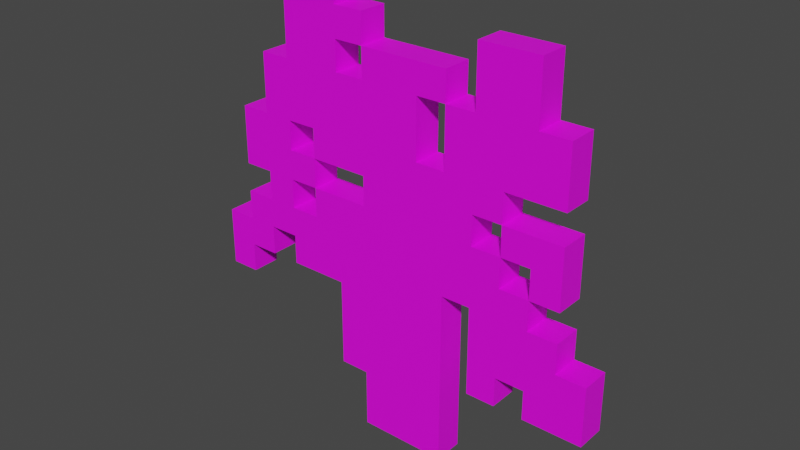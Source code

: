 # Source: birch_sapling.blend  (saved by Blender 2.81.16; exported with 4.5.12 LTS)
import bpy
from mathutils import Matrix  # noqa: F401  (used for matrix-valued properties, if any)

bpy.ops.wm.read_factory_settings(use_empty=True)
scene = bpy.context.scene
scene.name = 'Scene'

# ---- collections
col_collection = bpy.data.collections.new('Collection'); scene.collection.children.link(col_collection)

# ---- images (referenced by path relative to the original .blend; pixels are not part of the script)
import os
ASSET_DIR = os.environ.get("B2B_ASSET_DIR", "")  # directory of the original .blend (textures are referenced by path, not embedded)
HERE = os.path.dirname(os.path.abspath(__file__))  # packed textures are extracted next to this script under _unpacked/

def load_image(name, relpath, width, height, colorspace="sRGB"):
    """Load a texture the original file referenced (path relative to the .blend, or extracted next to this script)."""
    p = next((c for c in (os.path.join(HERE, relpath), os.path.join(ASSET_DIR, relpath)) if relpath and os.path.exists(c)), "")
    if p:
        img = bpy.data.images.load(p, check_existing=True)
        img.name = name
    else:  # same state as the original file: an image datablock whose file is absent (Cycles renders it pink)
        img = bpy.data.images.new(name, width, height)
        img.source = "FILE"
        img.filepath = "//" + (relpath or name)
    img.colorspace_settings.name = colorspace
    return img
img_birch_sapling_png = load_image('birch_sapling.png', 'birch_sapling.png', 1024, 1024, 'sRGB')

# ---- materials (node trees are filled in below, after node groups)
mat_material_001 = bpy.data.materials.new('Material.001')
mat_material_001.use_transparent_shadow = False

# ---- material node trees
mat_material_001.use_nodes = True; mat_material_001.node_tree.nodes.clear()
_N = mat_material_001.node_tree.nodes; _L = mat_material_001.node_tree.links
n0 = _N.new('ShaderNodeOutputMaterial'); n0.name = 'Material Output'; n0.location = (300, 300)
n1 = _N.new('ShaderNodeBsdfPrincipled'); n1.name = 'Principled BSDF'; n1.location = (10, 300)
n1.distribution = 'GGX'
n1.subsurface_method = 'BURLEY'
n1.inputs[3].default_value = 1.45
n1.inputs[27].default_value = (0.0, 0.0, 0.0, 1.0)
n1.inputs[28].default_value = 1.0
n2 = _N.new('ShaderNodeTexImage'); n2.name = 'Image Texture'; n2.location = (-332, 139)
n2.image = img_birch_sapling_png
n2.interpolation = 'Closest'
_L.new(n1.outputs[0], n0.inputs[0])
_L.new(n2.outputs[0], n1.inputs[0])
n0.is_active_output = True

# ---- world
world_world = bpy.data.worlds.new('World'); scene.world = world_world
world_world.use_nodes = True; world_world.node_tree.nodes.clear()
_N = world_world.node_tree.nodes; _L = world_world.node_tree.links
n0 = _N.new('ShaderNodeOutputWorld'); n0.name = 'World Output'; n0.location = (300, 300)
n1 = _N.new('ShaderNodeBackground'); n1.name = 'Background'; n1.location = (10, 300)
n1.inputs[0].default_value = (0.05088, 0.05088, 0.05088, 1.0)
_L.new(n1.outputs[0], n0.inputs[0])
n0.is_active_output = True
world_world.color = (0.05088, 0.05088, 0.05088)
world_world.use_sun_shadow = False
world_world.sun_shadow_jitter_overblur = 0.0

# ---- meshes
me_plane = bpy.data.meshes.new('Plane')
me_plane.from_pydata([(0.4375, -0.1875, -0.0625), (0.4375, -0.3125, -0.0625), (0.375, 0.25, -0.0625), (0.375, 0.125, -0.0625), (0.375, 0.0625, -0.0625), (0.375, -0.0625, -0.0625), (0.375, -0.125, -0.0625), (0.375, -0.1875, -0.0625), (0.3125, 0.375, -0.0625), (0.3125, 0.25, -0.0625), (0.3125, 1.863e-08, -0.0625), (0.3125, -0.0625, -0.0625), (0.3125, -0.125, -0.0625), (0.3125, -0.25, -0.0625), (0.3125, -0.3125, -0.0625), (0.25, 0.125, -0.0625), (0.25, 0.0625, -0.0625), (0.25, 1.863e-08, -0.0625), (0.25, -0.0625, -0.0625), (0.25, -0.25, -0.0625), (0.25, -0.3125, -0.0625), (0.1875, 0.375, -0.0625), (0.1875, 0.25, -0.0625), (0.1875, 0.0625, -0.0625), (0.1875, 1.863e-08, -0.0625), (0.1875, -0.125, -0.0625), (0.1875, -0.3125, -0.0625), (0.125, 0.3125, -0.0625), (0.125, 0.25, -0.0625), (0.125, 0.125, -0.0625), (0.125, -0.125, -0.0625), (0.0625, 0.3125, -0.0625), (0.0625, 0.25, -0.0625), (0.0625, 0.125, -0.0625), (-0.0625, 0.375, -0.0625), (-0.0625, 0.3125, -0.0625), (-0.0625, 0.25, -0.0625), (-0.0625, 0.0625, -0.0625), (-0.0625, 1.863e-08, -0.0625), (-0.0625, -0.375, -0.0625), (-0.125, 0.4375, -0.0625), (-0.125, 0.375, -0.0625), (-0.125, 0.3125, -0.0625), (-0.125, 0.25, -0.0625), (-0.125, -0.1875, -0.0625), (-0.125, -0.375, -0.0625), (-0.1875, 0.4375, -0.0625), (-0.1875, 0.375, -0.0625), (-0.1875, 0.125, -0.0625), (-0.1875, 0.0625, -0.0625), (-0.1875, 1.863e-08, -0.0625), (-0.1875, -0.0625, -0.0625), (-0.25, 0.375, -0.0625), (-0.25, 0.25, -0.0625), (-0.25, 0.125, -0.0625), (-0.25, 0.0625, -0.0625), (-0.25, 1.863e-08, -0.0625), (-0.25, -0.0625, -0.0625), (-0.25, -0.125, -0.0625), (-0.25, -0.1875, -0.0625), (-0.3125, 0.25, -0.0625), (-0.3125, 0.125, -0.0625), (-0.3125, 1.863e-08, -0.0625), (-0.3125, -0.0625, -0.0625), (-0.3125, -0.125, -0.0625), (-0.3125, -0.1875, -0.0625), (-0.375, 0.125, -0.0625), (-0.375, 1.863e-08, -0.0625), (-0.375, -0.0625, -0.0625), (-0.375, -0.125, -0.0625), (-0.375, -0.1875, -0.0625), (-0.375, -0.25, -0.0625), (-0.4375, -0.125, -0.0625), (-0.4375, -0.25, -0.0625), (0.125, -0.5, -0.0625), (-0.0625, -0.5, -0.0625), (-0.0625, -0.5, 0.0), (0.125, -0.5, 0.0), (-0.4375, -0.25, 0.0), (-0.4375, -0.125, 0.0), (-0.375, -0.25, 0.0), (-0.375, -0.1875, 0.0), (-0.375, -0.125, 0.0), (-0.375, -0.0625, 0.0), (-0.375, 1.863e-08, 0.0), (-0.375, 0.125, 0.0), (-0.3125, -0.1875, 0.0), (-0.3125, -0.125, 0.0), (-0.3125, -0.0625, 0.0), (-0.3125, 1.863e-08, 0.0), (-0.3125, 0.125, 0.0), (-0.3125, 0.25, 0.0), (-0.25, -0.1875, 0.0), (-0.25, -0.125, 0.0), (-0.25, -0.0625, 0.0), (-0.25, 1.863e-08, 0.0), (-0.25, 0.0625, 0.0), (-0.25, 0.125, 0.0), (-0.25, 0.25, 0.0), (-0.25, 0.375, 0.0), (-0.1875, -0.0625, 0.0), (-0.1875, 1.863e-08, 0.0), (-0.1875, 0.0625, 0.0), (-0.1875, 0.125, 0.0), (-0.1875, 0.375, 0.0), (-0.1875, 0.4375, 0.0), (-0.125, -0.375, 0.0), (-0.125, -0.1875, 0.0), (-0.125, 0.25, 0.0), (-0.125, 0.3125, 0.0), (-0.125, 0.375, 0.0), (-0.125, 0.4375, 0.0), (-0.0625, -0.375, 0.0), (-0.0625, 1.863e-08, 0.0), (-0.0625, 0.0625, 0.0), (-0.0625, 0.25, 0.0), (-0.0625, 0.3125, 0.0), (-0.0625, 0.375, 0.0), (0.0625, 0.125, 0.0), (0.0625, 0.25, 0.0), (0.0625, 0.3125, 0.0), (0.125, -0.125, 0.0), (0.125, 0.125, 0.0), (0.125, 0.25, 0.0), (0.125, 0.3125, 0.0), (0.1875, -0.3125, 0.0), (0.1875, -0.125, 0.0), (0.1875, 1.863e-08, 0.0), (0.1875, 0.0625, 0.0), (0.1875, 0.25, 0.0), (0.1875, 0.375, 0.0), (0.25, -0.3125, 0.0), (0.25, -0.25, 0.0), (0.25, -0.0625, 0.0), (0.25, 1.863e-08, 0.0), (0.25, 0.0625, 0.0), (0.25, 0.125, 0.0), (0.3125, -0.3125, 0.0), (0.3125, -0.25, 0.0), (0.3125, -0.125, 0.0), (0.3125, -0.0625, 0.0), (0.3125, 1.863e-08, 0.0), (0.3125, 0.25, 0.0), (0.3125, 0.375, 0.0), (0.375, -0.1875, 0.0), (0.375, -0.125, 0.0), (0.375, -0.0625, 0.0), (0.375, 0.0625, 0.0), (0.375, 0.125, 0.0), (0.375, 0.25, 0.0), (0.4375, -0.3125, 0.0), (0.4375, -0.1875, 0.0)], [], [(120, 31, 35, 116), (146, 5, 4, 147), (103, 48, 49, 102), (142, 9, 8, 143), (115, 36, 43, 108), (139, 12, 11, 140), (113, 38, 50, 101), (96, 55, 54, 97), (138, 13, 14, 137), (108, 43, 42, 109), (111, 40, 46, 105), (124, 27, 31, 120), (135, 16, 17, 134), (133, 18, 17, 134), (149, 2, 9, 142), (93, 58, 59, 92), (131, 20, 19, 132), (104, 47, 52, 99), (136, 15, 3, 148), (91, 60, 61, 90), (130, 21, 22, 129), (97, 54, 48, 103), (147, 4, 16, 135), (79, 72, 73, 78), (116, 35, 34, 117), (127, 24, 23, 128), (128, 23, 16, 135), (140, 11, 5, 146), (95, 56, 50, 101), (77, 74, 30, 121), (85, 66, 67, 84), (123, 28, 27, 124), (132, 19, 13, 138), (143, 8, 21, 130), (90, 61, 66, 85), (98, 53, 60, 91), (134, 17, 10, 141), (134, 17, 24, 127), (76, 75, 74, 77), (116, 35, 36, 115), (87, 64, 58, 93), (84, 67, 62, 89), (125, 26, 20, 131), (118, 33, 32, 119), (114, 37, 38, 113), (88, 63, 68, 83), (129, 22, 28, 123), (112, 39, 75, 76), (70, 71, 73, 72, 69), (80, 71, 70, 81), (5, 11, 10, 17, 16, 4), (32, 31, 27, 28), (32, 33, 29, 28, 22, 21, 8, 9, 2, 3, 15, 16, 23, 24, 17, 18, 11, 12, 6, 7, 0, 1, 14, 13, 19, 20, 26, 25, 30, 74, 75, 39, 45, 44, 59, 58, 57, 51, 50, 38, 37, 49, 48, 54, 61, 60, 53, 52, 47, 41, 42, 43, 36, 35, 31), (42, 41, 34, 35), (47, 46, 40, 41), (56, 55, 49, 50), (61, 54, 55, 56, 62, 67, 66), (57, 58, 64, 63, 62, 56), (64, 65, 70, 69, 68, 63), (121, 30, 25, 126), (89, 62, 63, 88), (83, 68, 69, 82), (106, 45, 39, 112), (151, 0, 7, 144), (81, 70, 65, 86), (126, 25, 26, 125), (94, 57, 56, 95), (140, 11, 18, 133), (135, 16, 15, 136), (78, 73, 71, 80), (137, 14, 1, 150), (82, 69, 72, 79), (107, 44, 45, 106), (100, 51, 57, 94), (119, 32, 28, 123), (117, 34, 41, 110), (150, 1, 0, 151), (122, 29, 33, 118), (145, 6, 12, 139), (86, 65, 64, 87), (92, 59, 44, 107), (144, 7, 6, 145), (101, 50, 49, 102), (148, 3, 2, 149), (105, 46, 47, 104), (109, 42, 35, 116), (141, 10, 11, 140), (99, 52, 53, 98), (123, 28, 29, 122), (110, 41, 40, 111), (102, 49, 55, 96), (101, 50, 51, 100), (102, 49, 37, 114), (87, 88, 83, 82, 81, 86), (94, 95, 89, 88, 87, 93), (90, 85, 84, 89, 95, 96, 97), (95, 101, 102, 96), (104, 110, 111, 105), (109, 116, 117, 110), (119, 120, 116, 115, 108, 109, 110, 104, 99, 98, 91, 90, 97, 103, 102, 114, 113, 101, 100, 94, 93, 92, 107, 106, 112, 76, 77, 121, 126, 125, 131, 132, 138, 137, 150, 151, 144, 145, 139, 140, 133, 134, 127, 128, 135, 136, 148, 149, 142, 143, 130, 129, 123, 122, 118), (119, 123, 124, 120), (146, 147, 135, 134, 141, 140), (81, 82, 79, 78, 80)])
_uv = me_plane.uv_layers.new(name='UVMap')
_uv.uv.foreach_set('vector', [0.5625, 0.7988, 0.5625, 0.7988, 0.4375, 0.7988, 0.4375, 0.7988, 0.8652, 0.4375, 0.8652, 0.4375, 0.8652, 0.5625, 0.8652, 0.5625, 0.3242, 0.625, 0.3242, 0.625, 0.3242, 0.5625, 0.3242, 0.5625, 0.8027, 0.75, 0.8027, 0.75, 0.8027, 0.875, 0.8027, 0.875, 0.4375, 0.7363, 0.4375, 0.7363, 0.375, 0.7363, 0.375, 0.7363, 0.8027, 0.375, 0.8027, 0.375, 0.8027, 0.4375, 0.8027, 0.4375, 0.4375, 0.4863, 0.4375, 0.4863, 0.3125, 0.4863, 0.3125, 0.4863, 0.2402, 0.5625, 0.2402, 0.5625, 0.2402, 0.625, 0.2402, 0.625, 0.8242, 0.25, 0.8242, 0.25, 0.8242, 0.1875, 0.8242, 0.1875, 0.3652, 0.75, 0.3652, 0.75, 0.3652, 0.8125, 0.3652, 0.8125, 0.375, 0.9238, 0.375, 0.9238, 0.3125, 0.9238, 0.3125, 0.9238, 0.625, 0.7988, 0.625, 0.7988, 0.5625, 0.7988, 0.5625, 0.7988, 0.7617, 0.5625, 0.7617, 0.5625, 0.7617, 0.5, 0.7617, 0.5, 0.7402, 0.4375, 0.7402, 0.4375, 0.7402, 0.5, 0.7402, 0.5, 0.875, 0.7363, 0.875, 0.7363, 0.8125, 0.7363, 0.8125, 0.7363, 0.2617, 0.375, 0.2617, 0.375, 0.2617, 0.3125, 0.2617, 0.3125, 0.7402, 0.1875, 0.7402, 0.1875, 0.7402, 0.25, 0.7402, 0.25, 0.3125, 0.8613, 0.3125, 0.8613, 0.25, 0.8613, 0.25, 0.8613, 0.75, 0.6367, 0.75, 0.6367, 0.875, 0.6367, 0.875, 0.6367, 0.1992, 0.75, 0.1992, 0.75, 0.1992, 0.625, 0.1992, 0.625, 0.6992, 0.875, 0.6992, 0.875, 0.6992, 0.75, 0.6992, 0.75, 0.25, 0.6367, 0.25, 0.6367, 0.3125, 0.6367, 0.3125, 0.6367, 0.875, 0.5488, 0.875, 0.5488, 0.75, 0.5488, 0.75, 0.5488, 0.07422, 0.375, 0.07422, 0.375, 0.07422, 0.25, 0.07422, 0.25, 0.4277, 0.8125, 0.4277, 0.8125, 0.4277, 0.875, 0.4277, 0.875, 0.6777, 0.5, 0.6777, 0.5, 0.6777, 0.5625, 0.6777, 0.5625, 0.6875, 0.5742, 0.6875, 0.5742, 0.75, 0.5742, 0.75, 0.5742, 0.8125, 0.4492, 0.8125, 0.4492, 0.875, 0.4492, 0.875, 0.4492, 0.25, 0.5117, 0.25, 0.5117, 0.3125, 0.5117, 0.3125, 0.5117, 0.6152, 0.0, 0.6152, 0.0, 0.6152, 0.375, 0.6152, 0.375, 0.1367, 0.625, 0.1367, 0.625, 0.1367, 0.5, 0.1367, 0.5, 0.6152, 0.75, 0.6152, 0.75, 0.6152, 0.8125, 0.6152, 0.8125, 0.75, 0.2617, 0.75, 0.2617, 0.8125, 0.2617, 0.8125, 0.2617, 0.8125, 0.8613, 0.8125, 0.8613, 0.6875, 0.8613, 0.6875, 0.8613, 0.1875, 0.6113, 0.1875, 0.6113, 0.125, 0.6113, 0.125, 0.6113, 0.25, 0.7363, 0.25, 0.7363, 0.1875, 0.7363, 0.1875, 0.7363, 0.75, 0.5117, 0.75, 0.5117, 0.8125, 0.5117, 0.8125, 0.5117, 0.75, 0.4863, 0.75, 0.4863, 0.6875, 0.4863, 0.6875, 0.4863, 0.4375, 0.01172, 0.4375, 0.01172, 0.625, 0.01172, 0.625, 0.01172, 0.4492, 0.8125, 0.4492, 0.8125, 0.4492, 0.75, 0.4492, 0.75, 0.1875, 0.3867, 0.1875, 0.3867, 0.25, 0.3867, 0.25, 0.3867, 0.125, 0.5117, 0.125, 0.5117, 0.1875, 0.5117, 0.1875, 0.5117, 0.6875, 0.1992, 0.6875, 0.1992, 0.75, 0.1992, 0.75, 0.1992, 0.5527, 0.625, 0.5527, 0.625, 0.5527, 0.75, 0.5527, 0.75, 0.4492, 0.5625, 0.4492, 0.5625, 0.4492, 0.5, 0.4492, 0.5, 0.1875, 0.4238, 0.1875, 0.4238, 0.125, 0.4238, 0.125, 0.4238, 0.6875, 0.7363, 0.6875, 0.7363, 0.625, 0.7363, 0.625, 0.7363, 0.4492, 0.125, 0.4492, 0.125, 0.4492, 0.0, 0.4492, 0.0, 0.125, 0.3125, 0.125, 0.25, 0.0625, 0.25, 0.0625, 0.375, 0.125, 0.375, 0.1152, 0.25, 0.1152, 0.25, 0.1152, 0.3125, 0.1152, 0.3125, 0.875, 0.4375, 0.8125, 0.4375, 0.8125, 0.5, 0.75, 0.5, 0.75, 0.5625, 0.875, 0.5625, 0.5625, 0.75, 0.5625, 0.8125, 0.625, 0.8125, 0.625, 0.75, 0.5625, 0.75, 0.5625, 0.625, 0.625, 0.625, 0.625, 0.75, 0.6875, 0.75, 0.6875, 0.875, 0.8125, 0.875, 0.8125, 0.75, 0.875, 0.75, 0.875, 0.625, 0.75, 0.625, 0.75, 0.5625, 0.6875, 0.5625, 0.6875, 0.5, 0.75, 0.5, 0.75, 0.4375, 0.8125, 0.4375, 0.8125, 0.375, 0.875, 0.375, 0.875, 0.3125, 0.9375, 0.3125, 0.9375, 0.1875, 0.8125, 0.1875, 0.8125, 0.25, 0.75, 0.25, 0.75, 0.1875, 0.6875, 0.1875, 0.6875, 0.375, 0.625, 0.375, 0.625, 0.0, 0.4375, 0.0, 0.4375, 0.125, 0.375, 0.125, 0.375, 0.3125, 0.25, 0.3125, 0.25, 0.375, 0.25, 0.4375, 0.3125, 0.4375, 0.3125, 0.5, 0.4375, 0.5, 0.4375, 0.5625, 0.3125, 0.5625, 0.3125, 0.625, 0.25, 0.625, 0.1875, 0.625, 0.1875, 0.75, 0.25, 0.75, 0.25, 0.875, 0.3125, 0.875, 0.375, 0.875, 0.375, 0.8125, 0.375, 0.75, 0.4375, 0.75, 0.4375, 0.8125, 0.5625, 0.8125, 0.375, 0.8125, 0.375, 0.875, 0.4375, 0.875, 0.4375, 0.8125, 0.3125, 0.875, 0.3125, 0.9375, 0.375, 0.9375, 0.375, 0.875, 0.25, 0.5, 0.25, 0.5625, 0.3125, 0.5625, 0.3125, 0.5, 0.1875, 0.625, 0.25, 0.625, 0.25, 0.5625, 0.25, 0.5, 0.1875, 0.5, 0.125, 0.5, 0.125, 0.625, 0.25, 0.4375, 0.25, 0.375, 0.1875, 0.375, 0.1875, 0.4375, 0.1875, 0.5, 0.25, 0.5, 0.1875, 0.375, 0.1875, 0.3125, 0.125, 0.3125, 0.125, 0.375, 0.125, 0.4375, 0.1875, 0.4375, 0.625, 0.3867, 0.625, 0.3867, 0.6875, 0.3867, 0.6875, 0.3867, 0.1992, 0.5, 0.1992, 0.5, 0.1992, 0.4375, 0.1992, 0.4375, 0.1367, 0.4375, 0.1367, 0.4375, 0.1367, 0.375, 0.1367, 0.375, 0.375, 0.1367, 0.375, 0.1367, 0.4375, 0.1367, 0.4375, 0.1367, 0.9375, 0.2988, 0.9375, 0.2988, 0.875, 0.2988, 0.875, 0.2988, 0.125, 0.3242, 0.125, 0.3242, 0.1875, 0.3242, 0.1875, 0.3242, 0.6992, 0.375, 0.6992, 0.375, 0.6992, 0.1875, 0.6992, 0.1875, 0.2402, 0.4375, 0.2402, 0.4375, 0.2402, 0.5, 0.2402, 0.5, 0.8125, 0.4238, 0.8125, 0.4238, 0.75, 0.4238, 0.75, 0.4238, 0.7402, 0.5625, 0.7402, 0.5625, 0.7402, 0.625, 0.7402, 0.625, 0.0625, 0.2617, 0.0625, 0.2617, 0.125, 0.2617, 0.125, 0.2617, 0.8125, 0.1992, 0.8125, 0.1992, 0.9375, 0.1992, 0.9375, 0.1992, 0.125, 0.3613, 0.125, 0.3613, 0.0625, 0.3613, 0.0625, 0.3613, 0.3867, 0.3125, 0.3867, 0.3125, 0.3867, 0.125, 0.3867, 0.125, 0.3125, 0.4238, 0.3125, 0.4238, 0.25, 0.4238, 0.25, 0.4238, 0.5625, 0.7617, 0.5625, 0.7617, 0.625, 0.7617, 0.625, 0.7617, 0.4375, 0.8613, 0.4375, 0.8613, 0.375, 0.8613, 0.375, 0.8613, 0.9277, 0.1875, 0.9277, 0.1875, 0.9277, 0.3125, 0.9277, 0.3125, 0.625, 0.6113, 0.625, 0.6113, 0.5625, 0.6113, 0.5625, 0.6113, 0.875, 0.3613, 0.875, 0.3613, 0.8125, 0.3613, 0.8125, 0.3613, 0.1777, 0.3125, 0.1777, 0.3125, 0.1777, 0.375, 0.1777, 0.375, 0.25, 0.3242, 0.25, 0.3242, 0.375, 0.3242, 0.375, 0.3242, 0.8652, 0.3125, 0.8652, 0.3125, 0.8652, 0.375, 0.8652, 0.375, 0.3027, 0.5, 0.3027, 0.5, 0.3027, 0.5625, 0.3027, 0.5625, 0.8652, 0.625, 0.8652, 0.625, 0.8652, 0.75, 0.8652, 0.75, 0.3242, 0.9375, 0.3242, 0.9375, 0.3242, 0.875, 0.3242, 0.875, 0.375, 0.8242, 0.375, 0.8242, 0.4375, 0.8242, 0.4375, 0.8242, 0.8242, 0.5, 0.8242, 0.5, 0.8242, 0.4375, 0.8242, 0.4375, 0.2617, 0.875, 0.2617, 0.875, 0.2617, 0.75, 0.2617, 0.75, 0.6367, 0.75, 0.6367, 0.75, 0.6367, 0.625, 0.6367, 0.625, 0.3652, 0.875, 0.3652, 0.875, 0.3652, 0.9375, 0.3652, 0.9375, 0.3125, 0.5488, 0.3125, 0.5488, 0.25, 0.5488, 0.25, 0.5488, 0.3242, 0.5, 0.3242, 0.5, 0.3242, 0.4375, 0.3242, 0.4375, 0.3125, 0.5742, 0.3125, 0.5742, 0.4375, 0.5742, 0.4375, 0.5742, 0.1875, 0.375, 0.1875, 0.4375, 0.125, 0.4375, 0.125, 0.375, 0.125, 0.3125, 0.1875, 0.3125, 0.25, 0.4375, 0.25, 0.5, 0.1875, 0.5, 0.1875, 0.4375, 0.1875, 0.375, 0.25, 0.375, 0.1875, 0.625, 0.125, 0.625, 0.125, 0.5, 0.1875, 0.5, 0.25, 0.5, 0.25, 0.5625, 0.25, 0.625, 0.25, 0.5, 0.3125, 0.5, 0.3125, 0.5625, 0.25, 0.5625, 0.3125, 0.875, 0.375, 0.875, 0.375, 0.9375, 0.3125, 0.9375, 0.375, 0.8125, 0.4375, 0.8125, 0.4375, 0.875, 0.375, 0.875, 0.5625, 0.75, 0.5625, 0.8125, 0.4375, 0.8125, 0.4375, 0.75, 0.375, 0.75, 0.375, 0.8125, 0.375, 0.875, 0.3125, 0.875, 0.25, 0.875, 0.25, 0.75, 0.1875, 0.75, 0.1875, 0.625, 0.25, 0.625, 0.3125, 0.625, 0.3125, 0.5625, 0.4375, 0.5625, 0.4375, 0.5, 0.3125, 0.5, 0.3125, 0.4375, 0.25, 0.4375, 0.25, 0.375, 0.25, 0.3125, 0.375, 0.3125, 0.375, 0.125, 0.4375, 0.125, 0.4375, 0.0, 0.625, 0.0, 0.625, 0.375, 0.6875, 0.375, 0.6875, 0.1875, 0.75, 0.1875, 0.75, 0.25, 0.8125, 0.25, 0.8125, 0.1875, 0.9375, 0.1875, 0.9375, 0.3125, 0.875, 0.3125, 0.875, 0.375, 0.8125, 0.375, 0.8125, 0.4375, 0.75, 0.4375, 0.75, 0.5, 0.6875, 0.5, 0.6875, 0.5625, 0.75, 0.5625, 0.75, 0.625, 0.875, 0.625, 0.875, 0.75, 0.8125, 0.75, 0.8125, 0.875, 0.6875, 0.875, 0.6875, 0.75, 0.625, 0.75, 0.625, 0.625, 0.5625, 0.625, 0.5625, 0.75, 0.625, 0.75, 0.625, 0.8125, 0.5625, 0.8125, 0.875, 0.4375, 0.875, 0.5625, 0.75, 0.5625, 0.75, 0.5, 0.8125, 0.5, 0.8125, 0.4375, 0.125, 0.3125, 0.125, 0.375, 0.0625, 0.375, 0.0625, 0.25, 0.125, 0.25])
me_plane.materials.append(mat_material_001)
me_plane.use_remesh_fix_poles = True
me_plane.use_remesh_preserve_attributes = False
me_plane.use_mirror_vertex_groups = False
me_plane.update()

# ---- objects
ob_birch_sapling = bpy.data.objects.new('birch_sapling', me_plane)

# ---- transforms, parenting, visibility, modifiers, constraints
ob_birch_sapling.location = (0.0, 0.0, 0.0)
ob_birch_sapling.rotation_euler = (1.571, 0.0, 0.0)
ob_birch_sapling.lineart.crease_threshold = 0.0

# ---- collection membership
col_collection.objects.link(ob_birch_sapling)

# ---- scene / render settings (as saved in the file)
scene.frame_start = 1; scene.frame_end = 250; scene.frame_set(1)
scene.render.engine = 'BLENDER_EEVEE_NEXT'
scene.cycles.use_denoising = False
scene.cycles.samples = 128
scene.cycles.sampling_pattern = 'TABULATED_SOBOL'
scene.cycles.use_adaptive_sampling = False
scene.cycles.use_light_tree = False
scene.view_settings.view_transform = 'Filmic'
bpy.context.view_layer.update()

# ---- added for rendering (the .blend has no active camera and no usable light): camera, sun
cam_auto = bpy.data.cameras.new('AutoCamera')
cam_auto.lens = 50.0
cam_auto.sensor_width = 36.0
cam_auto.clip_end = 1000.0
ob_auto_camera = bpy.data.objects.new('AutoCamera', cam_auto)
scene.collection.objects.link(ob_auto_camera)
ob_auto_camera.location = (1.18791, -1.39424, 0.919078)
ob_auto_camera.rotation_euler = (1.09748, -7.21219e-08, 0.694738)
scene.camera = ob_auto_camera
light_auto_sun = bpy.data.lights.new('AutoSun', 'SUN')
light_auto_sun.energy = 3.0
light_auto_sun.angle = 0.0523599
ob_auto_sun = bpy.data.objects.new('AutoSun', light_auto_sun)
scene.collection.objects.link(ob_auto_sun)
ob_auto_sun.rotation_euler = (0.872665, 0.174533, 0.523599)
bpy.context.view_layer.update()
